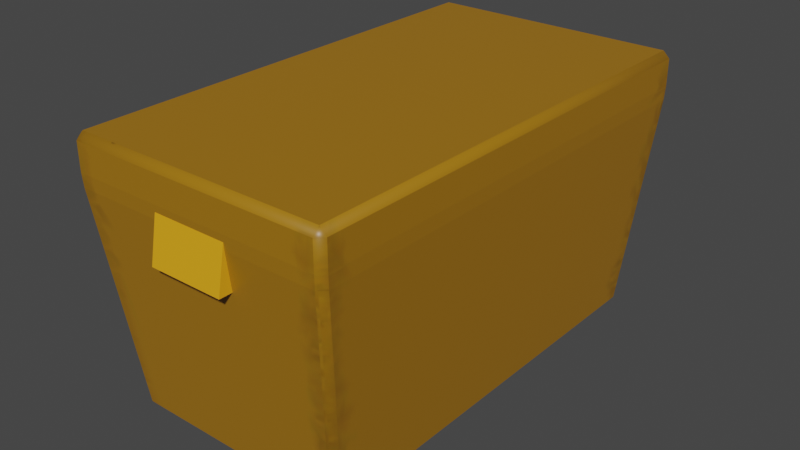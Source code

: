 # Source: box.blend  (saved by Blender 2.80.75; exported with 4.5.12 LTS)
import bpy
from mathutils import Matrix  # noqa: F401  (used for matrix-valued properties, if any)

bpy.ops.wm.read_factory_settings(use_empty=True)
scene = bpy.context.scene
scene.name = 'Scene'

# ---- collections
col_collection = bpy.data.collections.new('Collection'); scene.collection.children.link(col_collection)

# ---- images (referenced by path relative to the original .blend; pixels are not part of the script)
import os
ASSET_DIR = os.environ.get("B2B_ASSET_DIR", "")  # directory of the original .blend (textures are referenced by path, not embedded)
HERE = os.path.dirname(os.path.abspath(__file__))  # packed textures are extracted next to this script under _unpacked/

def load_image(name, relpath, width, height, colorspace="sRGB"):
    """Load a texture the original file referenced (path relative to the .blend, or extracted next to this script)."""
    p = next((c for c in (os.path.join(HERE, relpath), os.path.join(ASSET_DIR, relpath)) if relpath and os.path.exists(c)), "")
    if p:
        img = bpy.data.images.load(p, check_existing=True)
        img.name = name
    else:  # same state as the original file: an image datablock whose file is absent (Cycles renders it pink)
        img = bpy.data.images.new(name, width, height)
        img.source = "FILE"
        img.filepath = "//" + (relpath or name)
    img.colorspace_settings.name = colorspace
    return img
img_untitled = load_image('Untitled', '_unpacked/Untitled.92c22d69.png', 1024, 1024, 'sRGB')

# ---- materials (node trees are filled in below, after node groups)
mat_material = bpy.data.materials.new('Material')
mat_material.alpha_threshold = 0.0
mat_material.use_transparent_shadow = False
mat_material.line_color = (0.0, 0.0, 0.0, 1.0)

# ---- material node trees
mat_material.use_nodes = True; mat_material.node_tree.nodes.clear()
_N = mat_material.node_tree.nodes; _L = mat_material.node_tree.links
n0 = _N.new('ShaderNodeOutputMaterial'); n0.name = 'Material Output'; n0.location = (300, 300)
n1 = _N.new('ShaderNodeBsdfPrincipled'); n1.name = 'Principled BSDF'; n1.location = (10, 300)
n1.distribution = 'GGX'
n1.subsurface_method = 'BURLEY'
n1.inputs[2].default_value = 0.4
n1.inputs[3].default_value = 1.45
n1.inputs[27].default_value = (0.0, 0.0, 0.0, 1.0)
n1.inputs[28].default_value = 1.0
n2 = _N.new('ShaderNodeTexImage'); n2.name = 'Image Texture'; n2.location = (-280, 280)
n2.image = img_untitled
_L.new(n1.outputs[0], n0.inputs[0])
_L.new(n2.outputs[0], n1.inputs[0])
n0.is_active_output = True

# ---- world
world_world = bpy.data.worlds.new('World'); scene.world = world_world
world_world.use_nodes = True; world_world.node_tree.nodes.clear()
_N = world_world.node_tree.nodes; _L = world_world.node_tree.links
n0 = _N.new('ShaderNodeOutputWorld'); n0.name = 'World Output'; n0.location = (300, 300)
n1 = _N.new('ShaderNodeBackground'); n1.name = 'Background'; n1.location = (10, 300)
n1.inputs[0].default_value = (0.05088, 0.05088, 0.05088, 1.0)
_L.new(n1.outputs[0], n0.inputs[0])
n0.is_active_output = True
world_world.color = (0.05088, 0.05088, 0.05088)
world_world.use_sun_shadow = False
world_world.sun_shadow_jitter_overblur = 0.0

# ---- meshes
me_cube = bpy.data.meshes.new('Cube')
me_cube.from_pydata([(1.0, 1.75, 0.95), (0.95, 1.8, 0.95), (0.95, 1.75, 1.0), (0.8042, 1.543, -1.0), (0.8083, 1.599, -0.9504), (0.8585, 1.549, -0.9502), (0.95, -1.8, 0.95), (1.0, -1.75, 0.95), (0.95, -1.75, 1.0), (0.8585, -1.549, -0.9502), (0.8083, -1.599, -0.9504), (0.8042, -1.543, -1.0), (-1.0, 1.75, 0.95), (-0.95, 1.75, 1.0), (-0.95, 1.8, 0.95), (-0.8585, 1.549, -0.9502), (-0.8083, 1.599, -0.9504), (-0.8042, 1.543, -1.0), (-1.0, -1.75, 0.95), (-0.95, -1.8, 0.95), (-0.95, -1.75, 1.0), (-0.8585, -1.549, -0.9502), (-0.8042, -1.543, -1.0), (-0.8083, -1.599, -0.9504), (0.9957, 1.744, 0.6454), (0.9455, 1.794, 0.6456), (0.95, 1.8, 0.7452), (1.0, 1.75, 0.7452), (-0.95, -1.8, 0.7452), (-1.0, -1.75, 0.7452), (-0.9957, -1.744, 0.6454), (-0.9455, -1.794, 0.6456), (0.9455, -1.794, 0.6456), (0.9957, -1.744, 0.6454), (1.0, -1.75, 0.7452), (0.95, -1.8, 0.7452), (-0.9957, 1.744, 0.6454), (-1.0, 1.75, 0.7452), (-0.95, 1.8, 0.7452), (-0.9455, 1.794, 0.6456)], [], [(38, 14, 1, 26), (10, 32, 31, 23), (21, 30, 36, 15), (35, 6, 19, 28), (2, 13, 20, 8), (16, 39, 25, 4), (5, 24, 33, 9), (17, 3, 11, 22), (29, 18, 12, 37), (0, 1, 2), (3, 4, 5), (6, 7, 8), (9, 10, 11), (12, 13, 14), (15, 16, 17), (18, 19, 20), (21, 22, 23), (24, 25, 26, 27), (28, 29, 30, 31), (32, 33, 34, 35), (36, 37, 38, 39), (17, 22, 21, 15), (3, 17, 16, 4), (24, 5, 4, 25), (28, 19, 18, 29), (32, 10, 9, 33), (39, 16, 15, 36), (8, 20, 19, 6), (2, 8, 7, 0), (22, 11, 10, 23), (20, 13, 12, 18), (13, 2, 1, 14), (11, 3, 5, 9), (0, 27, 26, 1), (23, 31, 30, 21), (6, 35, 34, 7), (14, 38, 37, 12), (38, 26, 25, 39), (27, 34, 33, 24), (29, 37, 36, 30), (35, 28, 31, 32), (27, 0, 7, 34)])
me_cube.polygons.foreach_set('use_smooth', [0, 0, 0, 0, 0, 0, 0, 0, 0, 1, 1, 1, 1, 1, 1, 1, 1, 1, 1, 1, 1, 1, 1, 1, 1, 1, 1, 1, 1, 1, 1, 1, 1, 1, 1, 1, 1, 0, 0, 0, 0, 0])
_uv = me_cube.uv_layers.new(name='UVMap')
_uv.uv.foreach_set('vector', [0.5433, 0.6055, 0.5634, 0.6055, 0.5634, 0.7916, 0.5433, 0.7916, 0.6141, 0.6035, 0.772, 0.5901, 0.772, 0.7753, 0.6141, 0.7618, 0.3863, 0.03613, 0.5437, 0.01708, 0.5437, 0.3586, 0.3863, 0.3395, 0.5211, 0.6055, 0.5412, 0.6055, 0.5412, 0.7916, 0.5211, 0.7916, 0.196, 0.3599, 0.009334, 0.3599, 0.009334, 0.01714, 0.196, 0.01714, 0.772, 0.5581, 0.6141, 0.5715, 0.6141, 0.3863, 0.772, 0.3998, 0.2132, 0.03613, 0.3706, 0.01708, 0.3706, 0.3586, 0.2132, 0.3395, 0.007902, 0.3922, 0.1659, 0.3922, 0.1659, 0.6945, 0.007902, 0.6945, 0.9533, 0.9525, 0.9332, 0.9525, 0.9332, 0.6097, 0.9533, 0.6097, 0.5655, 0.2234, 0.5655, 0.2304, 0.5595, 0.2269, 0.5579, 0.3635, 0.5579, 0.3708, 0.5518, 0.3674, 0.5655, 0.2158, 0.5655, 0.2227, 0.5595, 0.2193, 0.558, 0.3548, 0.5518, 0.3515, 0.558, 0.3476, 0.5646, 0.3552, 0.5646, 0.3621, 0.5586, 0.3586, 0.565, 0.3635, 0.565, 0.3704, 0.5586, 0.3668, 0.5586, 0.351, 0.5646, 0.3475, 0.5646, 0.3545, 0.558, 0.3555, 0.558, 0.3628, 0.5518, 0.3588, 0.5519, 0.3151, 0.5589, 0.3152, 0.5589, 0.325, 0.5519, 0.3249, 0.5589, 0.3467, 0.5519, 0.3466, 0.5519, 0.3368, 0.5589, 0.3369, 0.5589, 0.314, 0.5519, 0.3141, 0.5519, 0.3043, 0.5589, 0.3042, 0.5519, 0.3358, 0.5519, 0.326, 0.5589, 0.3259, 0.5589, 0.3357, 0.5873, 0.612, 0.5873, 0.9142, 0.58, 0.9148, 0.58, 0.6114, 0.744, 0.7929, 0.744, 0.9504, 0.7366, 0.9508, 0.7366, 0.7924, 0.7594, 0.7926, 0.7594, 0.9506, 0.7524, 0.9505, 0.7524, 0.7924, 0.5588, 0.2826, 0.5588, 0.3027, 0.5519, 0.3027, 0.5519, 0.2826, 0.7601, 0.9506, 0.7601, 0.7926, 0.7671, 0.7924, 0.7671, 0.9504, 0.7447, 0.9506, 0.7447, 0.7926, 0.7517, 0.7924, 0.7517, 0.9504, 0.159, 0.7189, 0.159, 0.905, 0.152, 0.905, 0.152, 0.7189, 0.5647, 0.9561, 0.5647, 0.6134, 0.5717, 0.6134, 0.5717, 0.9561, 0.1671, 0.7179, 0.1671, 0.8754, 0.1597, 0.8758, 0.1597, 0.7175, 0.5724, 0.9561, 0.5724, 0.6134, 0.5793, 0.6134, 0.5793, 0.9561, 0.5959, 0.7916, 0.5959, 0.6055, 0.6029, 0.6055, 0.6029, 0.7916, 0.588, 0.9142, 0.588, 0.612, 0.5952, 0.6114, 0.5952, 0.9148, 0.5519, 0.2586, 0.5519, 0.2385, 0.5588, 0.2385, 0.5588, 0.2586, 0.7678, 0.9505, 0.7678, 0.7924, 0.7747, 0.7926, 0.7747, 0.9506, 0.5519, 0.2365, 0.5519, 0.2165, 0.5588, 0.2165, 0.5588, 0.2365, 0.5519, 0.2806, 0.5519, 0.2606, 0.5588, 0.2606, 0.5588, 0.2806, 0.1306, 0.905, 0.1306, 0.7189, 0.1404, 0.7193, 0.1404, 0.9045, 0.9656, 0.9525, 0.9656, 0.6097, 0.9754, 0.6103, 0.9754, 0.9518, 0.9646, 0.6097, 0.9646, 0.9525, 0.9548, 0.9518, 0.9548, 0.6103, 0.1414, 0.905, 0.1414, 0.7189, 0.1512, 0.7193, 0.1512, 0.9045, 0.9312, 0.9525, 0.9111, 0.9525, 0.9111, 0.6097, 0.9312, 0.6097])
me_cube.materials.append(mat_material)
me_cube.use_remesh_preserve_volume = False
me_cube.use_remesh_preserve_attributes = False
me_cube.use_mirror_vertex_groups = False
me_cube.update()
me_cube_001 = bpy.data.meshes.new('Cube.001')
me_cube_001.from_pydata([(-1.0, -1.0, -1.0), (-1.0, -0.6283, 1.0), (-1.0, 0.204, -1.0), (-1.0, 0.204, 1.0), (1.0, -1.0, -1.0), (1.0, -0.6283, 1.0), (1.0, 0.204, -1.0), (1.0, 0.204, 1.0)], [], [(0, 1, 3, 2), (2, 3, 7, 6), (6, 7, 5, 4), (4, 5, 1, 0), (2, 6, 4, 0), (7, 3, 1, 5)])
_uv = me_cube_001.uv_layers.new(name='UVMap')
_uv.uv.foreach_set('vector', [0.7304, 0.7943, 0.6938, 0.9902, 0.6121, 0.9902, 0.6121, 0.7943, 0.3802, 0.8019, 0.1837, 0.8019, 0.1837, 0.606, 0.3802, 0.606, 0.9041, 0.6023, 0.9041, 0.7982, 0.8224, 0.7982, 0.7858, 0.6023, 0.3998, 0.5863, 0.3998, 0.387, 0.5963, 0.387, 0.5963, 0.5863, 0.7736, 0.2057, 0.7736, 0.009794, 0.8919, 0.009794, 0.8919, 0.2057, 0.9019, 0.2057, 0.9019, 0.009794, 0.9837, 0.009794, 0.9837, 0.2057])
me_cube_001.materials.append(mat_material)
me_cube_001.use_remesh_preserve_volume = False
me_cube_001.use_remesh_preserve_attributes = False
me_cube_001.use_mirror_vertex_groups = False
me_cube_001.update()
me_cube_002 = bpy.data.meshes.new('Cube.002')
me_cube_002.from_pydata([(-1.0, -1.0, -1.0), (-1.0, -0.6283, 1.0), (-1.0, 0.204, -1.0), (-1.0, 0.204, 1.0), (1.0, -1.0, -1.0), (1.0, -0.6283, 1.0), (1.0, 0.204, -1.0), (1.0, 0.204, 1.0)], [], [(0, 1, 3, 2), (2, 3, 7, 6), (6, 7, 5, 4), (4, 5, 1, 0), (2, 6, 4, 0), (7, 3, 1, 5)])
_uv = me_cube_002.uv_layers.new(name='UVMap')
_uv.uv.foreach_set('vector', [0.1242, 0.7194, 0.08769, 0.9153, 0.005915, 0.9153, 0.005915, 0.7194, 0.7579, 0.2057, 0.5614, 0.2057, 0.5614, 0.009794, 0.7579, 0.009794, 0.9041, 0.3869, 0.9041, 0.5827, 0.8224, 0.5827, 0.7858, 0.3869, 0.1837, 0.5863, 0.1837, 0.387, 0.3802, 0.387, 0.3802, 0.5863, 0.3959, 0.8019, 0.3959, 0.606, 0.5142, 0.606, 0.5142, 0.8019, 0.9141, 0.5827, 0.9141, 0.3869, 0.9959, 0.3869, 0.9959, 0.5827])
me_cube_002.materials.append(mat_material)
me_cube_002.use_remesh_preserve_volume = False
me_cube_002.use_remesh_preserve_attributes = False
me_cube_002.use_mirror_vertex_groups = False
me_cube_002.update()

# ---- objects
ob_cube = bpy.data.objects.new('Cube', me_cube)
ob_cube_001 = bpy.data.objects.new('Cube.001', me_cube_001)
ob_cube_002 = bpy.data.objects.new('Cube.002', me_cube_002)

# ---- transforms, parenting, visibility, modifiers, constraints
ob_cube.location = (0.0, 0.0, 0.0)
ob_cube.lock_rotations_4d = False
ob_cube.empty_display_type = 'ARROWS'
ob_cube.lineart.crease_threshold = 0.0
ob_cube_001.location = (0.0, -1.697, 0.5341)
ob_cube_001.scale = (0.2812, 0.162, 0.162)
ob_cube_001.lineart.crease_threshold = 0.0
ob_cube_002.location = (0.0, 1.703, 0.5341)
ob_cube_002.scale = (0.2812, -0.162, 0.162)
ob_cube_002.lineart.crease_threshold = 0.0

# ---- collection membership
col_collection.objects.link(ob_cube)
col_collection.objects.link(ob_cube_001)
col_collection.objects.link(ob_cube_002)

# ---- scene / render settings (as saved in the file)
scene.frame_start = 1; scene.frame_end = 250; scene.frame_set(0)
scene.render.engine = 'BLENDER_EEVEE_NEXT'
scene.cycles.use_denoising = False
scene.cycles.samples = 128
scene.cycles.sampling_pattern = 'TABULATED_SOBOL'
scene.cycles.use_adaptive_sampling = False
scene.cycles.use_light_tree = False
scene.view_settings.view_transform = 'Filmic'
bpy.context.view_layer.update()

# ---- added for rendering (the .blend has no active camera and no usable light): camera, sun
cam_auto = bpy.data.cameras.new('AutoCamera')
cam_auto.lens = 50.0
cam_auto.sensor_width = 36.0
cam_auto.clip_end = 1000.0
ob_auto_camera = bpy.data.objects.new('AutoCamera', cam_auto)
scene.collection.objects.link(ob_auto_camera)
ob_auto_camera.location = (4.32666, -5.18942, 3.46133)
ob_auto_camera.rotation_euler = (1.09748, -7.21219e-08, 0.694738)
scene.camera = ob_auto_camera
light_auto_sun = bpy.data.lights.new('AutoSun', 'SUN')
light_auto_sun.energy = 3.0
light_auto_sun.angle = 0.0523599
ob_auto_sun = bpy.data.objects.new('AutoSun', light_auto_sun)
scene.collection.objects.link(ob_auto_sun)
ob_auto_sun.rotation_euler = (0.872665, 0.174533, 0.523599)
bpy.context.view_layer.update()
